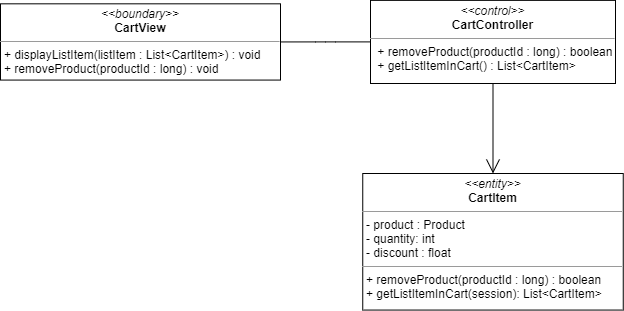

The diagram above was exported from draw.io. Its source (the exported page's mxGraphModel, read from the mxfile embedded in the PNG):
<mxGraphModel dx="1108" dy="425" grid="1" gridSize="10" guides="1" tooltips="1" connect="1" arrows="1" fold="1" page="1" pageScale="1" pageWidth="827" pageHeight="1169" math="0" shadow="0">
  <root>
    <mxCell id="WIyWlLk6GJQsqaUBKTNV-0" />
    <mxCell id="WIyWlLk6GJQsqaUBKTNV-1" parent="WIyWlLk6GJQsqaUBKTNV-0" />
    <mxCell id="XG8xUyeFuRRpgrpH0XOZ-0" value="&lt;p style=&quot;margin: 0px ; margin-top: 4px ; text-align: center&quot;&gt;&lt;i&gt;&amp;lt;&amp;lt;boundary&amp;gt;&amp;gt;&lt;/i&gt;&lt;br&gt;&lt;b&gt;CartView&lt;/b&gt;&lt;/p&gt;&lt;hr size=&quot;1&quot;&gt;&lt;p style=&quot;margin: 0px ; margin-left: 4px&quot;&gt;&lt;span&gt;+ displayListItem(listItem : List&amp;lt;CartItem&amp;gt;) : void&amp;nbsp;&lt;/span&gt;&lt;/p&gt;&lt;p style=&quot;margin: 0px ; margin-left: 4px&quot;&gt;&lt;span&gt;+ removeProduct(productId : long) : void&lt;br&gt;&lt;/span&gt;&lt;/p&gt;" style="verticalAlign=top;align=left;overflow=fill;fontSize=12;fontFamily=Helvetica;html=1;" parent="WIyWlLk6GJQsqaUBKTNV-1" vertex="1">
      <mxGeometry x="60" y="80.32" width="280" height="76.25" as="geometry" />
    </mxCell>
    <mxCell id="XG8xUyeFuRRpgrpH0XOZ-1" value="" style="endArrow=none;html=1;edgeStyle=orthogonalEdgeStyle;exitX=1;exitY=0.5;exitDx=0;exitDy=0;" parent="WIyWlLk6GJQsqaUBKTNV-1" source="XG8xUyeFuRRpgrpH0XOZ-0" target="A_pbn7vDD7cQfCrQ7ZFP-0" edge="1">
      <mxGeometry relative="1" as="geometry">
        <mxPoint x="320" y="200" as="sourcePoint" />
        <mxPoint x="370" y="192.5" as="targetPoint" />
      </mxGeometry>
    </mxCell>
    <mxCell id="A_pbn7vDD7cQfCrQ7ZFP-0" value="&lt;p style=&quot;margin: 0px ; margin-top: 4px ; text-align: center&quot;&gt;&lt;i&gt;&amp;lt;&amp;lt;control&amp;gt;&amp;gt;&lt;/i&gt;&lt;br&gt;&lt;b&gt;CartController&lt;/b&gt;&lt;/p&gt;&lt;hr size=&quot;1&quot;&gt;&lt;p style=&quot;margin: 0px ; margin-left: 4px&quot;&gt;&lt;span&gt;&amp;nbsp;+ removeProduct(productId : long) : boolean&lt;/span&gt;&lt;/p&gt;&lt;p style=&quot;margin: 0px ; margin-left: 4px&quot;&gt;&amp;nbsp;+ getListItemInCart() : List&amp;lt;CartItem&amp;gt;&lt;/p&gt;" style="verticalAlign=top;align=left;overflow=fill;fontSize=12;fontFamily=Helvetica;html=1;" parent="WIyWlLk6GJQsqaUBKTNV-1" vertex="1">
      <mxGeometry x="430" y="76.88" width="245" height="83.12" as="geometry" />
    </mxCell>
    <mxCell id="A_pbn7vDD7cQfCrQ7ZFP-1" value="&lt;p style=&quot;margin: 0px ; margin-top: 4px ; text-align: center&quot;&gt;&lt;i&gt;&amp;lt;&amp;lt;entity&amp;gt;&amp;gt;&lt;/i&gt;&lt;br&gt;&lt;b&gt;CartItem&lt;/b&gt;&lt;/p&gt;&lt;hr size=&quot;1&quot;&gt;&lt;p style=&quot;margin: 0px ; margin-left: 4px&quot;&gt;- product : Product&lt;/p&gt;&lt;p style=&quot;margin: 0px ; margin-left: 4px&quot;&gt;- quantity: int&lt;br&gt;- discount : float&lt;/p&gt;&lt;hr size=&quot;1&quot;&gt;&lt;p style=&quot;margin: 0px ; margin-left: 4px&quot;&gt;+ removeProduct(productId : long) : boolean&lt;/p&gt;&lt;p style=&quot;margin: 0px ; margin-left: 4px&quot;&gt;+ getListItemInCart(session): List&amp;lt;CartItem&amp;gt;&lt;br&gt;&lt;/p&gt;" style="verticalAlign=top;align=left;overflow=fill;fontSize=12;fontFamily=Helvetica;html=1;" parent="WIyWlLk6GJQsqaUBKTNV-1" vertex="1">
      <mxGeometry x="422.25" y="250" width="260.5" height="136.56" as="geometry" />
    </mxCell>
    <mxCell id="A_pbn7vDD7cQfCrQ7ZFP-4" value="" style="endArrow=open;endFill=1;endSize=12;html=1;" parent="WIyWlLk6GJQsqaUBKTNV-1" source="A_pbn7vDD7cQfCrQ7ZFP-0" target="A_pbn7vDD7cQfCrQ7ZFP-1" edge="1">
      <mxGeometry width="160" relative="1" as="geometry">
        <mxPoint x="650" y="270" as="sourcePoint" />
        <mxPoint x="810" y="270" as="targetPoint" />
      </mxGeometry>
    </mxCell>
  </root>
</mxGraphModel>